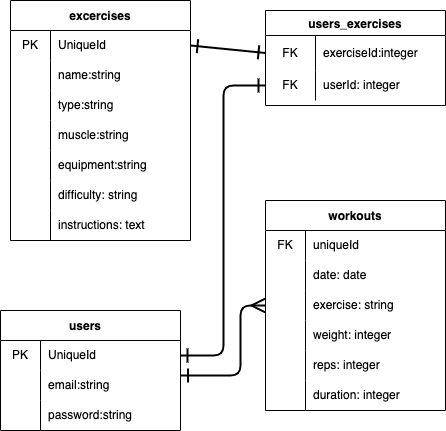

The diagram above was exported from draw.io. Its source (the exported page's mxGraphModel, read from the mxfile embedded in the PNG):
<mxGraphModel dx="612" dy="632" grid="1" gridSize="10" guides="1" tooltips="1" connect="1" arrows="1" fold="1" page="1" pageScale="1" pageWidth="850" pageHeight="1100" math="0" shadow="0">
  <root>
    <mxCell id="0" />
    <mxCell id="1" parent="0" />
    <mxCell id="102" style="edgeStyle=elbowEdgeStyle;html=1;exitX=0;exitY=0.5;exitDx=0;exitDy=0;entryX=1;entryY=0.5;entryDx=0;entryDy=0;strokeWidth=2;endArrow=ERone;endFill=0;startSize=11;endSize=11;startArrow=ERone;startFill=0;" edge="1" parent="1" source="51" target="83">
      <mxGeometry relative="1" as="geometry" />
    </mxCell>
    <mxCell id="25" value="excercises" style="shape=table;startSize=30;container=1;collapsible=0;childLayout=tableLayout;fixedRows=1;rowLines=0;fontStyle=1;sketch=0;" vertex="1" parent="1">
      <mxGeometry x="80" y="10" width="180" height="240" as="geometry" />
    </mxCell>
    <mxCell id="26" value="" style="shape=tableRow;horizontal=0;startSize=0;swimlaneHead=0;swimlaneBody=0;top=0;left=0;bottom=0;right=0;collapsible=0;dropTarget=0;fillColor=none;points=[[0,0.5],[1,0.5]];portConstraint=eastwest;sketch=0;" vertex="1" parent="25">
      <mxGeometry y="30" width="180" height="30" as="geometry" />
    </mxCell>
    <mxCell id="27" value="PK" style="shape=partialRectangle;html=1;whiteSpace=wrap;connectable=0;fillColor=none;top=0;left=0;bottom=0;right=0;overflow=hidden;pointerEvents=1;sketch=0;" vertex="1" parent="26">
      <mxGeometry width="40" height="30" as="geometry">
        <mxRectangle width="40" height="30" as="alternateBounds" />
      </mxGeometry>
    </mxCell>
    <mxCell id="28" value="UniqueId" style="shape=partialRectangle;html=1;whiteSpace=wrap;connectable=0;fillColor=none;top=0;left=0;bottom=0;right=0;align=left;spacingLeft=6;overflow=hidden;sketch=0;" vertex="1" parent="26">
      <mxGeometry x="40" width="140" height="30" as="geometry">
        <mxRectangle width="140" height="30" as="alternateBounds" />
      </mxGeometry>
    </mxCell>
    <mxCell id="29" value="" style="shape=tableRow;horizontal=0;startSize=0;swimlaneHead=0;swimlaneBody=0;top=0;left=0;bottom=0;right=0;collapsible=0;dropTarget=0;fillColor=none;points=[[0,0.5],[1,0.5]];portConstraint=eastwest;sketch=0;" vertex="1" parent="25">
      <mxGeometry y="60" width="180" height="30" as="geometry" />
    </mxCell>
    <mxCell id="30" value="" style="shape=partialRectangle;html=1;whiteSpace=wrap;connectable=0;fillColor=none;top=0;left=0;bottom=0;right=0;overflow=hidden;sketch=0;" vertex="1" parent="29">
      <mxGeometry width="40" height="30" as="geometry">
        <mxRectangle width="40" height="30" as="alternateBounds" />
      </mxGeometry>
    </mxCell>
    <mxCell id="31" value="name:string" style="shape=partialRectangle;html=1;whiteSpace=wrap;connectable=0;fillColor=none;top=0;left=0;bottom=0;right=0;align=left;spacingLeft=6;overflow=hidden;sketch=0;" vertex="1" parent="29">
      <mxGeometry x="40" width="140" height="30" as="geometry">
        <mxRectangle width="140" height="30" as="alternateBounds" />
      </mxGeometry>
    </mxCell>
    <mxCell id="32" value="" style="shape=tableRow;horizontal=0;startSize=0;swimlaneHead=0;swimlaneBody=0;top=0;left=0;bottom=0;right=0;collapsible=0;dropTarget=0;fillColor=none;points=[[0,0.5],[1,0.5]];portConstraint=eastwest;sketch=0;" vertex="1" parent="25">
      <mxGeometry y="90" width="180" height="30" as="geometry" />
    </mxCell>
    <mxCell id="33" value="" style="shape=partialRectangle;html=1;whiteSpace=wrap;connectable=0;fillColor=none;top=0;left=0;bottom=0;right=0;overflow=hidden;sketch=0;" vertex="1" parent="32">
      <mxGeometry width="40" height="30" as="geometry">
        <mxRectangle width="40" height="30" as="alternateBounds" />
      </mxGeometry>
    </mxCell>
    <mxCell id="34" value="type:string" style="shape=partialRectangle;html=1;whiteSpace=wrap;connectable=0;fillColor=none;top=0;left=0;bottom=0;right=0;align=left;spacingLeft=6;overflow=hidden;sketch=0;" vertex="1" parent="32">
      <mxGeometry x="40" width="140" height="30" as="geometry">
        <mxRectangle width="140" height="30" as="alternateBounds" />
      </mxGeometry>
    </mxCell>
    <mxCell id="35" style="shape=tableRow;horizontal=0;startSize=0;swimlaneHead=0;swimlaneBody=0;top=0;left=0;bottom=0;right=0;collapsible=0;dropTarget=0;fillColor=none;points=[[0,0.5],[1,0.5]];portConstraint=eastwest;sketch=0;" vertex="1" parent="25">
      <mxGeometry y="120" width="180" height="30" as="geometry" />
    </mxCell>
    <mxCell id="36" style="shape=partialRectangle;html=1;whiteSpace=wrap;connectable=0;fillColor=none;top=0;left=0;bottom=0;right=0;overflow=hidden;sketch=0;" vertex="1" parent="35">
      <mxGeometry width="40" height="30" as="geometry">
        <mxRectangle width="40" height="30" as="alternateBounds" />
      </mxGeometry>
    </mxCell>
    <mxCell id="37" value="muscle:string" style="shape=partialRectangle;html=1;whiteSpace=wrap;connectable=0;fillColor=none;top=0;left=0;bottom=0;right=0;align=left;spacingLeft=6;overflow=hidden;sketch=0;" vertex="1" parent="35">
      <mxGeometry x="40" width="140" height="30" as="geometry">
        <mxRectangle width="140" height="30" as="alternateBounds" />
      </mxGeometry>
    </mxCell>
    <mxCell id="38" style="shape=tableRow;horizontal=0;startSize=0;swimlaneHead=0;swimlaneBody=0;top=0;left=0;bottom=0;right=0;collapsible=0;dropTarget=0;fillColor=none;points=[[0,0.5],[1,0.5]];portConstraint=eastwest;sketch=0;" vertex="1" parent="25">
      <mxGeometry y="150" width="180" height="30" as="geometry" />
    </mxCell>
    <mxCell id="39" style="shape=partialRectangle;html=1;whiteSpace=wrap;connectable=0;fillColor=none;top=0;left=0;bottom=0;right=0;overflow=hidden;sketch=0;" vertex="1" parent="38">
      <mxGeometry width="40" height="30" as="geometry">
        <mxRectangle width="40" height="30" as="alternateBounds" />
      </mxGeometry>
    </mxCell>
    <mxCell id="40" value="equipment:string" style="shape=partialRectangle;html=1;whiteSpace=wrap;connectable=0;fillColor=none;top=0;left=0;bottom=0;right=0;align=left;spacingLeft=6;overflow=hidden;sketch=0;" vertex="1" parent="38">
      <mxGeometry x="40" width="140" height="30" as="geometry">
        <mxRectangle width="140" height="30" as="alternateBounds" />
      </mxGeometry>
    </mxCell>
    <mxCell id="41" style="shape=tableRow;horizontal=0;startSize=0;swimlaneHead=0;swimlaneBody=0;top=0;left=0;bottom=0;right=0;collapsible=0;dropTarget=0;fillColor=none;points=[[0,0.5],[1,0.5]];portConstraint=eastwest;sketch=0;" vertex="1" parent="25">
      <mxGeometry y="180" width="180" height="30" as="geometry" />
    </mxCell>
    <mxCell id="42" style="shape=partialRectangle;html=1;whiteSpace=wrap;connectable=0;fillColor=none;top=0;left=0;bottom=0;right=0;overflow=hidden;sketch=0;" vertex="1" parent="41">
      <mxGeometry width="40" height="30" as="geometry">
        <mxRectangle width="40" height="30" as="alternateBounds" />
      </mxGeometry>
    </mxCell>
    <mxCell id="43" value="difficulty: string" style="shape=partialRectangle;html=1;whiteSpace=wrap;connectable=0;fillColor=none;top=0;left=0;bottom=0;right=0;align=left;spacingLeft=6;overflow=hidden;sketch=0;" vertex="1" parent="41">
      <mxGeometry x="40" width="140" height="30" as="geometry">
        <mxRectangle width="140" height="30" as="alternateBounds" />
      </mxGeometry>
    </mxCell>
    <mxCell id="44" style="shape=tableRow;horizontal=0;startSize=0;swimlaneHead=0;swimlaneBody=0;top=0;left=0;bottom=0;right=0;collapsible=0;dropTarget=0;fillColor=none;points=[[0,0.5],[1,0.5]];portConstraint=eastwest;sketch=0;" vertex="1" parent="25">
      <mxGeometry y="210" width="180" height="30" as="geometry" />
    </mxCell>
    <mxCell id="45" style="shape=partialRectangle;html=1;whiteSpace=wrap;connectable=0;fillColor=none;top=0;left=0;bottom=0;right=0;overflow=hidden;sketch=0;" vertex="1" parent="44">
      <mxGeometry width="40" height="30" as="geometry">
        <mxRectangle width="40" height="30" as="alternateBounds" />
      </mxGeometry>
    </mxCell>
    <mxCell id="46" value="instructions: text" style="shape=partialRectangle;html=1;whiteSpace=wrap;connectable=0;fillColor=none;top=0;left=0;bottom=0;right=0;align=left;spacingLeft=6;overflow=hidden;sketch=0;" vertex="1" parent="44">
      <mxGeometry x="40" width="140" height="30" as="geometry">
        <mxRectangle width="140" height="30" as="alternateBounds" />
      </mxGeometry>
    </mxCell>
    <mxCell id="47" value="users_exercises" style="shape=table;startSize=25;container=1;collapsible=0;childLayout=tableLayout;fixedRows=1;rowLines=0;fontStyle=1;sketch=0;" vertex="1" parent="1">
      <mxGeometry x="335" y="20" width="180" height="95" as="geometry" />
    </mxCell>
    <mxCell id="48" value="" style="shape=tableRow;horizontal=0;startSize=0;swimlaneHead=0;swimlaneBody=0;top=0;left=0;bottom=0;right=0;collapsible=0;dropTarget=0;fillColor=none;points=[[0,0.5],[1,0.5]];portConstraint=eastwest;sketch=0;" vertex="1" parent="47">
      <mxGeometry y="25" width="180" height="35" as="geometry" />
    </mxCell>
    <mxCell id="49" value="FK" style="shape=partialRectangle;html=1;whiteSpace=wrap;connectable=0;fillColor=none;top=0;left=0;bottom=0;right=0;overflow=hidden;pointerEvents=1;sketch=0;" vertex="1" parent="48">
      <mxGeometry width="50" height="35" as="geometry">
        <mxRectangle width="50" height="35" as="alternateBounds" />
      </mxGeometry>
    </mxCell>
    <mxCell id="50" value="exerciseId:integer" style="shape=partialRectangle;html=1;whiteSpace=wrap;connectable=0;fillColor=none;top=0;left=0;bottom=0;right=0;align=left;spacingLeft=6;overflow=hidden;sketch=0;" vertex="1" parent="48">
      <mxGeometry x="50" width="130" height="35" as="geometry">
        <mxRectangle width="130" height="35" as="alternateBounds" />
      </mxGeometry>
    </mxCell>
    <mxCell id="51" value="" style="shape=tableRow;horizontal=0;startSize=0;swimlaneHead=0;swimlaneBody=0;top=0;left=0;bottom=0;right=0;collapsible=0;dropTarget=0;fillColor=none;points=[[0,0.5],[1,0.5]];portConstraint=eastwest;sketch=0;" vertex="1" parent="47">
      <mxGeometry y="60" width="180" height="30" as="geometry" />
    </mxCell>
    <mxCell id="52" value="FK" style="shape=partialRectangle;html=1;whiteSpace=wrap;connectable=0;fillColor=none;top=0;left=0;bottom=0;right=0;overflow=hidden;sketch=0;" vertex="1" parent="51">
      <mxGeometry width="50" height="30" as="geometry">
        <mxRectangle width="50" height="30" as="alternateBounds" />
      </mxGeometry>
    </mxCell>
    <mxCell id="53" value="userId: integer" style="shape=partialRectangle;html=1;whiteSpace=wrap;connectable=0;fillColor=none;top=0;left=0;bottom=0;right=0;align=left;spacingLeft=6;overflow=hidden;sketch=0;" vertex="1" parent="51">
      <mxGeometry x="50" width="130" height="30" as="geometry">
        <mxRectangle width="130" height="30" as="alternateBounds" />
      </mxGeometry>
    </mxCell>
    <mxCell id="57" value="users   " style="shape=table;startSize=30;container=1;collapsible=0;childLayout=tableLayout;fixedRows=1;rowLines=0;fontStyle=1;sketch=0;" vertex="1" parent="1">
      <mxGeometry x="70" y="320" width="180" height="120" as="geometry" />
    </mxCell>
    <mxCell id="83" style="shape=tableRow;horizontal=0;startSize=0;swimlaneHead=0;swimlaneBody=0;top=0;left=0;bottom=0;right=0;collapsible=0;dropTarget=0;fillColor=none;points=[[0,0.5],[1,0.5]];portConstraint=eastwest;sketch=0;" vertex="1" parent="57">
      <mxGeometry y="30" width="180" height="30" as="geometry" />
    </mxCell>
    <mxCell id="84" value="PK" style="shape=partialRectangle;html=1;whiteSpace=wrap;connectable=0;fillColor=none;top=0;left=0;bottom=0;right=0;overflow=hidden;pointerEvents=1;sketch=0;shadow=0;strokeColor=default;" vertex="1" parent="83">
      <mxGeometry width="40" height="30" as="geometry">
        <mxRectangle width="40" height="30" as="alternateBounds" />
      </mxGeometry>
    </mxCell>
    <mxCell id="85" value="UniqueId" style="shape=partialRectangle;html=1;whiteSpace=wrap;connectable=0;fillColor=none;top=0;left=0;bottom=0;right=0;align=left;spacingLeft=6;overflow=hidden;sketch=0;" vertex="1" parent="83">
      <mxGeometry x="40" width="140" height="30" as="geometry">
        <mxRectangle width="140" height="30" as="alternateBounds" />
      </mxGeometry>
    </mxCell>
    <mxCell id="58" value="" style="shape=tableRow;horizontal=0;startSize=0;swimlaneHead=0;swimlaneBody=0;top=0;left=0;bottom=0;right=0;collapsible=0;dropTarget=0;fillColor=none;points=[[0,0.5],[1,0.5]];portConstraint=eastwest;sketch=0;" vertex="1" parent="57">
      <mxGeometry y="60" width="180" height="30" as="geometry" />
    </mxCell>
    <mxCell id="59" value="" style="shape=partialRectangle;html=1;whiteSpace=wrap;connectable=0;fillColor=none;top=0;left=0;bottom=0;right=0;overflow=hidden;pointerEvents=1;sketch=0;" vertex="1" parent="58">
      <mxGeometry width="40" height="30" as="geometry">
        <mxRectangle width="40" height="30" as="alternateBounds" />
      </mxGeometry>
    </mxCell>
    <mxCell id="60" value="email:string" style="shape=partialRectangle;html=1;whiteSpace=wrap;connectable=0;fillColor=none;top=0;left=0;bottom=0;right=0;align=left;spacingLeft=6;overflow=hidden;sketch=0;" vertex="1" parent="58">
      <mxGeometry x="40" width="140" height="30" as="geometry">
        <mxRectangle width="140" height="30" as="alternateBounds" />
      </mxGeometry>
    </mxCell>
    <mxCell id="61" value="" style="shape=tableRow;horizontal=0;startSize=0;swimlaneHead=0;swimlaneBody=0;top=0;left=0;bottom=0;right=0;collapsible=0;dropTarget=0;fillColor=none;points=[[0,0.5],[1,0.5]];portConstraint=eastwest;sketch=0;" vertex="1" parent="57">
      <mxGeometry y="90" width="180" height="30" as="geometry" />
    </mxCell>
    <mxCell id="62" value="" style="shape=partialRectangle;html=1;whiteSpace=wrap;connectable=0;fillColor=none;top=0;left=0;bottom=0;right=0;overflow=hidden;sketch=0;" vertex="1" parent="61">
      <mxGeometry width="40" height="30" as="geometry">
        <mxRectangle width="40" height="30" as="alternateBounds" />
      </mxGeometry>
    </mxCell>
    <mxCell id="63" value="password:string" style="shape=partialRectangle;html=1;whiteSpace=wrap;connectable=0;fillColor=none;top=0;left=0;bottom=0;right=0;align=left;spacingLeft=6;overflow=hidden;sketch=0;" vertex="1" parent="61">
      <mxGeometry x="40" width="140" height="30" as="geometry">
        <mxRectangle width="140" height="30" as="alternateBounds" />
      </mxGeometry>
    </mxCell>
    <mxCell id="67" value="workouts" style="shape=table;startSize=30;container=1;collapsible=0;childLayout=tableLayout;fixedRows=1;rowLines=0;fontStyle=1;sketch=0;" vertex="1" parent="1">
      <mxGeometry x="335" y="210" width="180" height="210" as="geometry" />
    </mxCell>
    <mxCell id="68" value="" style="shape=tableRow;horizontal=0;startSize=0;swimlaneHead=0;swimlaneBody=0;top=0;left=0;bottom=0;right=0;collapsible=0;dropTarget=0;fillColor=none;points=[[0,0.5],[1,0.5]];portConstraint=eastwest;sketch=0;" vertex="1" parent="67">
      <mxGeometry y="30" width="180" height="30" as="geometry" />
    </mxCell>
    <mxCell id="69" value="FK" style="shape=partialRectangle;html=1;whiteSpace=wrap;connectable=0;fillColor=none;top=0;left=0;bottom=0;right=0;overflow=hidden;pointerEvents=1;sketch=0;" vertex="1" parent="68">
      <mxGeometry width="40" height="30" as="geometry">
        <mxRectangle width="40" height="30" as="alternateBounds" />
      </mxGeometry>
    </mxCell>
    <mxCell id="70" value="uniqueId" style="shape=partialRectangle;html=1;whiteSpace=wrap;connectable=0;fillColor=none;top=0;left=0;bottom=0;right=0;align=left;spacingLeft=6;overflow=hidden;sketch=0;" vertex="1" parent="68">
      <mxGeometry x="40" width="140" height="30" as="geometry">
        <mxRectangle width="140" height="30" as="alternateBounds" />
      </mxGeometry>
    </mxCell>
    <mxCell id="71" value="" style="shape=tableRow;horizontal=0;startSize=0;swimlaneHead=0;swimlaneBody=0;top=0;left=0;bottom=0;right=0;collapsible=0;dropTarget=0;fillColor=none;points=[[0,0.5],[1,0.5]];portConstraint=eastwest;sketch=0;" vertex="1" parent="67">
      <mxGeometry y="60" width="180" height="30" as="geometry" />
    </mxCell>
    <mxCell id="72" value="" style="shape=partialRectangle;html=1;whiteSpace=wrap;connectable=0;fillColor=none;top=0;left=0;bottom=0;right=0;overflow=hidden;sketch=0;" vertex="1" parent="71">
      <mxGeometry width="40" height="30" as="geometry">
        <mxRectangle width="40" height="30" as="alternateBounds" />
      </mxGeometry>
    </mxCell>
    <mxCell id="73" value="date: date" style="shape=partialRectangle;html=1;whiteSpace=wrap;connectable=0;fillColor=none;top=0;left=0;bottom=0;right=0;align=left;spacingLeft=6;overflow=hidden;sketch=0;" vertex="1" parent="71">
      <mxGeometry x="40" width="140" height="30" as="geometry">
        <mxRectangle width="140" height="30" as="alternateBounds" />
      </mxGeometry>
    </mxCell>
    <mxCell id="74" value="" style="shape=tableRow;horizontal=0;startSize=0;swimlaneHead=0;swimlaneBody=0;top=0;left=0;bottom=0;right=0;collapsible=0;dropTarget=0;fillColor=none;points=[[0,0.5],[1,0.5]];portConstraint=eastwest;sketch=0;" vertex="1" parent="67">
      <mxGeometry y="90" width="180" height="30" as="geometry" />
    </mxCell>
    <mxCell id="75" value="" style="shape=partialRectangle;html=1;whiteSpace=wrap;connectable=0;fillColor=none;top=0;left=0;bottom=0;right=0;overflow=hidden;sketch=0;" vertex="1" parent="74">
      <mxGeometry width="40" height="30" as="geometry">
        <mxRectangle width="40" height="30" as="alternateBounds" />
      </mxGeometry>
    </mxCell>
    <mxCell id="76" value="exercise: string" style="shape=partialRectangle;html=1;whiteSpace=wrap;connectable=0;fillColor=none;top=0;left=0;bottom=0;right=0;align=left;spacingLeft=6;overflow=hidden;sketch=0;" vertex="1" parent="74">
      <mxGeometry x="40" width="140" height="30" as="geometry">
        <mxRectangle width="140" height="30" as="alternateBounds" />
      </mxGeometry>
    </mxCell>
    <mxCell id="77" style="shape=tableRow;horizontal=0;startSize=0;swimlaneHead=0;swimlaneBody=0;top=0;left=0;bottom=0;right=0;collapsible=0;dropTarget=0;fillColor=none;points=[[0,0.5],[1,0.5]];portConstraint=eastwest;sketch=0;" vertex="1" parent="67">
      <mxGeometry y="120" width="180" height="30" as="geometry" />
    </mxCell>
    <mxCell id="78" style="shape=partialRectangle;html=1;whiteSpace=wrap;connectable=0;fillColor=none;top=0;left=0;bottom=0;right=0;overflow=hidden;sketch=0;" vertex="1" parent="77">
      <mxGeometry width="40" height="30" as="geometry">
        <mxRectangle width="40" height="30" as="alternateBounds" />
      </mxGeometry>
    </mxCell>
    <mxCell id="79" value="weight: integer" style="shape=partialRectangle;html=1;whiteSpace=wrap;connectable=0;fillColor=none;top=0;left=0;bottom=0;right=0;align=left;spacingLeft=6;overflow=hidden;sketch=0;" vertex="1" parent="77">
      <mxGeometry x="40" width="140" height="30" as="geometry">
        <mxRectangle width="140" height="30" as="alternateBounds" />
      </mxGeometry>
    </mxCell>
    <mxCell id="80" style="shape=tableRow;horizontal=0;startSize=0;swimlaneHead=0;swimlaneBody=0;top=0;left=0;bottom=0;right=0;collapsible=0;dropTarget=0;fillColor=none;points=[[0,0.5],[1,0.5]];portConstraint=eastwest;sketch=0;" vertex="1" parent="67">
      <mxGeometry y="150" width="180" height="30" as="geometry" />
    </mxCell>
    <mxCell id="81" style="shape=partialRectangle;html=1;whiteSpace=wrap;connectable=0;fillColor=none;top=0;left=0;bottom=0;right=0;overflow=hidden;sketch=0;" vertex="1" parent="80">
      <mxGeometry width="40" height="30" as="geometry">
        <mxRectangle width="40" height="30" as="alternateBounds" />
      </mxGeometry>
    </mxCell>
    <mxCell id="82" value="reps: integer" style="shape=partialRectangle;html=1;whiteSpace=wrap;connectable=0;fillColor=none;top=0;left=0;bottom=0;right=0;align=left;spacingLeft=6;overflow=hidden;sketch=0;" vertex="1" parent="80">
      <mxGeometry x="40" width="140" height="30" as="geometry">
        <mxRectangle width="140" height="30" as="alternateBounds" />
      </mxGeometry>
    </mxCell>
    <mxCell id="95" style="shape=tableRow;horizontal=0;startSize=0;swimlaneHead=0;swimlaneBody=0;top=0;left=0;bottom=0;right=0;collapsible=0;dropTarget=0;fillColor=none;points=[[0,0.5],[1,0.5]];portConstraint=eastwest;sketch=0;" vertex="1" parent="67">
      <mxGeometry y="180" width="180" height="30" as="geometry" />
    </mxCell>
    <mxCell id="96" style="shape=partialRectangle;html=1;whiteSpace=wrap;connectable=0;fillColor=none;top=0;left=0;bottom=0;right=0;overflow=hidden;sketch=0;" vertex="1" parent="95">
      <mxGeometry width="40" height="30" as="geometry">
        <mxRectangle width="40" height="30" as="alternateBounds" />
      </mxGeometry>
    </mxCell>
    <mxCell id="97" value="duration: integer" style="shape=partialRectangle;html=1;whiteSpace=wrap;connectable=0;fillColor=none;top=0;left=0;bottom=0;right=0;align=left;spacingLeft=6;overflow=hidden;sketch=0;" vertex="1" parent="95">
      <mxGeometry x="40" width="140" height="30" as="geometry">
        <mxRectangle width="140" height="30" as="alternateBounds" />
      </mxGeometry>
    </mxCell>
    <mxCell id="98" style="edgeStyle=none;html=1;exitX=1;exitY=0.5;exitDx=0;exitDy=0;entryX=0;entryY=0.5;entryDx=0;entryDy=0;endArrow=ERone;endFill=0;strokeWidth=2;endSize=11;startSize=11;startArrow=ERone;startFill=0;" edge="1" parent="1" source="26" target="48">
      <mxGeometry relative="1" as="geometry" />
    </mxCell>
    <mxCell id="104" style="edgeStyle=elbowEdgeStyle;html=1;exitX=0;exitY=0.5;exitDx=0;exitDy=0;entryX=1.003;entryY=0.167;entryDx=0;entryDy=0;entryPerimeter=0;strokeWidth=2;startArrow=ERmany;startFill=0;endArrow=ERone;endFill=0;startSize=11;endSize=11;" edge="1" parent="1" source="74" target="58">
      <mxGeometry relative="1" as="geometry">
        <Array as="points">
          <mxPoint x="310" y="370" />
        </Array>
      </mxGeometry>
    </mxCell>
  </root>
</mxGraphModel>